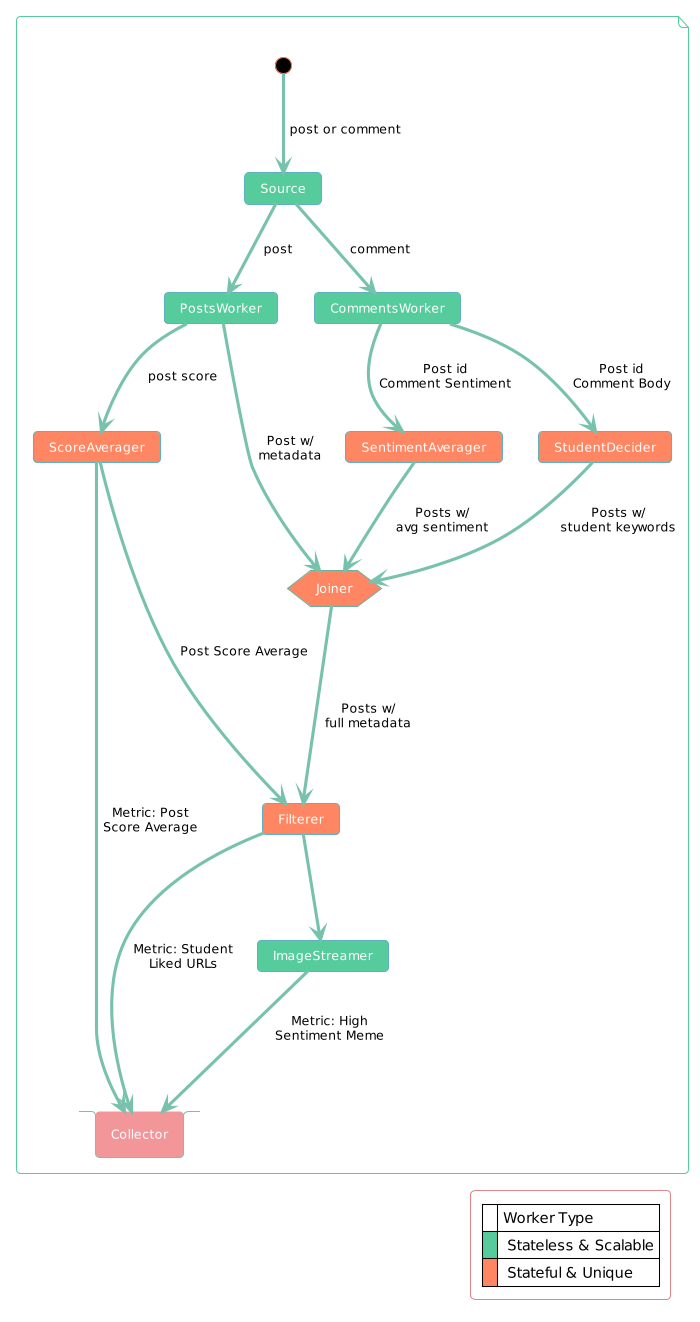

The diagram above was rendered by PlantUML. Its source (embedded in the PNG):
@startuml
!theme minty
skinparam arrowfontcolor black
skinparam actorbackgroundcolor transparent
skinparam actorfontcolor black
skinparam legendbackgroundcolor transparent
skinparam filebordercolor #56cc9d
skinparam filebackgroundcolor transparent
skinparam legendfontcolor black

<style>
startsty {
  BackgroundColor #6cc3d5
}
</style>

file {
  interface start #black [
  ]
  stack Collector #f3969a [
  Collector
  ]
  card Source #56cc9d
  card PostsWorker #56cc9d
  card CommentsWorker #56cc9d
  card ImageStreamer #56cc9d
  card ScoreAverager #ff8662
  card SentimentAverager #ff8662
  hexagon Joiner #ff8662
  card Filterer #ff8662
  card StudentDecider #ff8662

  start -down-> Source: post or comment
  Source -down-> PostsWorker: post
  Source -down-> CommentsWorker: comment
  PostsWorker -down-> ScoreAverager: post score
  CommentsWorker -down-> SentimentAverager: Post id\nComment Sentiment
  CommentsWorker -down-> StudentDecider: Post id\nComment Body
  PostsWorker -down-> Joiner: Post w/\nmetadata
  SentimentAverager -down-> Joiner: Posts w/\navg sentiment
  StudentDecider -down-> Joiner: Posts w/\nstudent keywords
  Joiner -down-> Filterer: Posts w/\nfull metadata
  Filterer -down-> ImageStreamer
  ScoreAverager --down--> Filterer: Post Score Average
  ScoreAverager --down--> Collector: Metric: Post\nScore Average
  ImageStreamer -down-> Collector: Metric: High\nSentiment Meme
  Filterer --down--> Collector: Metric: Student\nLiked URLs
}

legend bottom right
    |= |Worker Type|
    |<#56cc9d>| Stateless & Scalable|
    |<#ff8662>| Stateful & Unique|
endlegend

@enduml